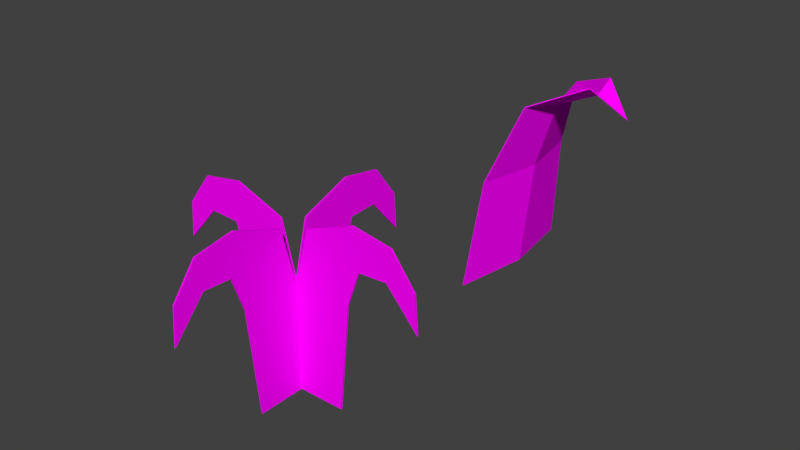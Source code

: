 # Source: Grass.blend  (saved by Blender 2.79.0; exported with 4.5.12 LTS)
import bpy
from mathutils import Matrix  # noqa: F401  (used for matrix-valued properties, if any)

bpy.ops.wm.read_factory_settings(use_empty=True)
scene = bpy.context.scene
scene.name = 'Scene'

# ---- collections
col_collection_1 = bpy.data.collections.new('Collection 1'); scene.collection.children.link(col_collection_1)

# ---- images (referenced by path relative to the original .blend; pixels are not part of the script)
import os
ASSET_DIR = os.environ.get("B2B_ASSET_DIR", "")  # directory of the original .blend (textures are referenced by path, not embedded)
HERE = os.path.dirname(os.path.abspath(__file__))  # packed textures are extracted next to this script under _unpacked/

def load_image(name, relpath, width, height, colorspace="sRGB"):
    """Load a texture the original file referenced (path relative to the .blend, or extracted next to this script)."""
    p = next((c for c in (os.path.join(HERE, relpath), os.path.join(ASSET_DIR, relpath)) if relpath and os.path.exists(c)), "")
    if p:
        img = bpy.data.images.load(p, check_existing=True)
        img.name = name
    else:  # same state as the original file: an image datablock whose file is absent (Cycles renders it pink)
        img = bpy.data.images.new(name, width, height)
        img.source = "FILE"
        img.filepath = "//" + (relpath or name)
    img.colorspace_settings.name = colorspace
    return img
img_lowpoly_texture_png = load_image('Lowpoly_texture.png', 'Lowpoly_texture.png', 1024, 1024, 'sRGB')

# ---- materials (node trees are filled in below, after node groups)
mat_grass = bpy.data.materials.new('Grass')
mat_grass.alpha_threshold = 0.0
mat_grass.roughness = 0.5

# ---- material node trees
mat_grass.use_nodes = True; mat_grass.node_tree.nodes.clear()
_N = mat_grass.node_tree.nodes; _L = mat_grass.node_tree.links
n0 = _N.new('ShaderNodeTexImage'); n0.name = 'Image Texture'; n0.location = (20, 400)
n0.width = 140
n0.image = img_lowpoly_texture_png
n1 = _N.new('ShaderNodeBsdfDiffuse'); n1.name = 'Diffuse BSDF'; n1.location = (200, 360)
n2 = _N.new('ShaderNodeOutputMaterial'); n2.name = 'Material Output'; n2.location = (380, 300)
n3 = _N.new('ShaderNodeTexCoord'); n3.name = 'Texture Coordinate'; n3.location = (-160, 400)
_L.new(n1.outputs[0], n2.inputs[0])
_L.new(n3.outputs[2], n0.inputs[0])
_L.new(n0.outputs[0], n1.inputs[0])
n2.is_active_output = True

# ---- world
world_world = bpy.data.worlds.new('World'); scene.world = world_world
world_world.color = (0.05088, 0.05088, 0.05088)
world_world.use_sun_shadow = False
world_world.sun_shadow_jitter_overblur = 0.0
world_world.cycles.sampling_method = 'MANUAL'

# ---- meshes
me_plane_002 = bpy.data.meshes.new('Plane.002')
me_plane_002.from_pydata([(-2.801e-06, 0.06589, 0.0), (-2.801e-06, 0.08068, 0.1489), (-2.801e-06, 0.098, 0.1988), (-2.801e-06, 0.1377, 0.2008), (-2.801e-06, 0.1572, 0.1785), (-2.801e-06, 0.1813, 0.1509), (-2.801e-06, 0.1777, 0.2012), (-2.801e-06, 0.1449, 0.245), (-2.801e-06, 0.08998, 0.2543), (-2.801e-06, 0.02053, 0.2283), (-2.801e-06, 0.0, 0.0), (-2.801e-06, -0.06589, 0.0), (-2.801e-06, 0.0, 0.1489), (-2.801e-06, -0.08068, 0.1489), (-2.801e-06, -0.098, 0.1988), (-2.801e-06, -0.1377, 0.2008), (-2.801e-06, -0.1572, 0.1785), (-2.801e-06, -0.1813, 0.1509), (-2.801e-06, -0.1777, 0.2012), (-2.801e-06, -0.1449, 0.245), (-2.801e-06, -0.08998, 0.2543), (-2.801e-06, -0.02053, 0.2283), (-2.801e-06, 0.0, 0.1489), (0.001997, 0.06589, 0.0), (0.001997, 0.08068, 0.1489), (0.001997, 0.098, 0.1988), (0.001997, 0.1377, 0.2008), (0.001997, 0.1572, 0.1785), (0.001997, 0.1813, 0.1509), (0.001997, 0.1777, 0.2012), (0.001997, 0.1449, 0.245), (0.001997, 0.08998, 0.2543), (0.001997, 0.02053, 0.2283), (0.001997, -8.742e-11, 0.0), (0.001997, -0.06589, 0.0), (0.001997, -8.742e-11, 0.1489), (0.001997, -0.08068, 0.1489), (0.001997, -0.098, 0.1988), (0.001997, -0.1377, 0.2008), (0.001997, -0.1572, 0.1785), (0.001997, -0.1813, 0.1509), (0.001997, -0.1777, 0.2012), (0.001997, -0.1449, 0.245), (0.001997, -0.08998, 0.2543), (0.001997, -0.02053, 0.2283), (0.001997, -8.742e-11, 0.1489), (-0.06589, -2.82e-06, 0.0), (-0.08068, -2.824e-06, 0.1489), (-0.098, -2.829e-06, 0.1988), (-0.1377, -2.84e-06, 0.2008), (-0.1572, -2.846e-06, 0.1785), (-0.1813, -2.853e-06, 0.1509), (-0.1777, -2.852e-06, 0.2012), (-0.1449, -2.842e-06, 0.245), (-0.08998, -2.827e-06, 0.2543), (-0.02053, -2.807e-06, 0.2283), (7.904e-13, -2.801e-06, 0.0), (0.06589, -2.783e-06, 0.0), (7.904e-13, -2.801e-06, 0.1489), (0.08068, -2.779e-06, 0.1489), (0.098, -2.774e-06, 0.1988), (0.1377, -2.763e-06, 0.2008), (0.1572, -2.757e-06, 0.1785), (0.1813, -2.75e-06, 0.1509), (0.1777, -2.751e-06, 0.2012), (0.1449, -2.761e-06, 0.245), (0.08998, -2.776e-06, 0.2543), (0.02053, -2.796e-06, 0.2283), (7.904e-13, -2.801e-06, 0.1489), (-0.06589, 0.001997, 0.0), (-0.08068, 0.001997, 0.1489), (-0.098, 0.001997, 0.1988), (-0.1377, 0.001997, 0.2008), (-0.1572, 0.001997, 0.1785), (-0.1813, 0.001997, 0.1509), (-0.1777, 0.001997, 0.2012), (-0.1449, 0.001997, 0.245), (-0.08998, 0.001997, 0.2543), (-0.02053, 0.001997, 0.2283), (-4.76e-10, 0.001997, 0.0), (0.06589, 0.001997, 0.0), (-4.76e-10, 0.001997, 0.1489), (0.08068, 0.001997, 0.1489), (0.098, 0.001997, 0.1988), (0.1377, 0.001997, 0.2008), (0.1572, 0.001997, 0.1785), (0.1813, 0.001997, 0.1509), (0.1777, 0.001997, 0.2012), (0.1449, 0.001997, 0.245), (0.08998, 0.001997, 0.2543), (0.02053, 0.001997, 0.2283), (-4.76e-10, 0.001997, 0.1489)], [], [(0, 10, 12, 1), (22, 9, 2, 1), (9, 8, 2), (2, 8, 7, 3), (3, 7, 6, 4), (5, 4, 6), (11, 13, 12, 10), (22, 13, 14, 21), (21, 14, 20), (14, 15, 19, 20), (15, 16, 18, 19), (17, 18, 16), (23, 24, 35, 33), (45, 24, 25, 32), (32, 25, 31), (25, 26, 30, 31), (26, 27, 29, 30), (28, 29, 27), (34, 33, 35, 36), (45, 44, 37, 36), (44, 43, 37), (37, 43, 42, 38), (38, 42, 41, 39), (40, 39, 41), (11, 34, 36, 13), (1, 24, 45, 22), (20, 43, 44, 21), (4, 27, 26, 3), (13, 36, 37, 14), (21, 44, 45, 22), (5, 28, 27, 4), (14, 37, 38, 15), (0, 23, 33, 10), (22, 45, 36, 13), (6, 29, 28, 5), (15, 38, 39, 16), (12, 35, 24, 1), (7, 30, 29, 6), (16, 39, 40, 17), (8, 31, 30, 7), (17, 40, 41, 18), (1, 24, 23, 0), (10, 33, 34, 11), (9, 32, 31, 8), (18, 41, 42, 19), (2, 25, 24, 1), (13, 36, 35, 12), (22, 45, 32, 9), (19, 42, 43, 20), (3, 26, 25, 2), (46, 56, 58, 47), (68, 55, 48, 47), (55, 54, 48), (48, 54, 53, 49), (49, 53, 52, 50), (51, 50, 52), (57, 59, 58, 56), (68, 59, 60, 67), (67, 60, 66), (60, 61, 65, 66), (61, 62, 64, 65), (63, 64, 62), (69, 70, 81, 79), (91, 70, 71, 78), (78, 71, 77), (71, 72, 76, 77), (72, 73, 75, 76), (74, 75, 73), (80, 79, 81, 82), (91, 90, 83, 82), (90, 89, 83), (83, 89, 88, 84), (84, 88, 87, 85), (86, 85, 87), (57, 80, 82, 59), (47, 70, 91, 68), (66, 89, 90, 67), (50, 73, 72, 49), (59, 82, 83, 60), (67, 90, 91, 68), (51, 74, 73, 50), (60, 83, 84, 61), (46, 69, 79, 56), (68, 91, 82, 59), (52, 75, 74, 51), (61, 84, 85, 62), (58, 81, 70, 47), (53, 76, 75, 52), (62, 85, 86, 63), (54, 77, 76, 53), (63, 86, 87, 64), (47, 70, 69, 46), (56, 79, 80, 57), (55, 78, 77, 54), (64, 87, 88, 65), (48, 71, 70, 47), (59, 82, 81, 58), (68, 91, 78, 55), (65, 88, 89, 66), (49, 72, 71, 48)])
_uv = me_plane_002.uv_layers.new(name='UVMap')
_uv.uv.foreach_set('vector', [0.3746, 0.4932, 0.3717, 0.4942, 0.372, 0.4832, 0.3765, 0.4836, 0.3669, 0.485, 0.3671, 0.4789, 0.3712, 0.4777, 0.3711, 0.4827, 0.3671, 0.4789, 0.3687, 0.4748, 0.3712, 0.4777, 0.3712, 0.4777, 0.3687, 0.4748, 0.3703, 0.4725, 0.3721, 0.4742, 0.3721, 0.4742, 0.3703, 0.4725, 0.3723, 0.4712, 0.3731, 0.4726, 0.3735, 0.4712, 0.3731, 0.4726, 0.3723, 0.4712, 0.3691, 0.493, 0.3675, 0.4835, 0.372, 0.4832, 0.3717, 0.4942, 0.3756, 0.4874, 0.3722, 0.4833, 0.3731, 0.4787, 0.3767, 0.4819, 0.3767, 0.4819, 0.3731, 0.4787, 0.3762, 0.4773, 0.3731, 0.4787, 0.3729, 0.4746, 0.3752, 0.4738, 0.3762, 0.4773, 0.3729, 0.4746, 0.3721, 0.472, 0.3736, 0.4711, 0.3752, 0.4738, 0.3721, 0.47, 0.3736, 0.4711, 0.3721, 0.472, 0.3758, 0.4697, 0.3765, 0.4834, 0.372, 0.483, 0.372, 0.4696, 0.367, 0.4851, 0.3712, 0.4829, 0.3729, 0.4866, 0.3694, 0.4912, 0.3694, 0.4912, 0.3729, 0.4866, 0.3735, 0.4914, 0.3729, 0.4866, 0.375, 0.4856, 0.3762, 0.4891, 0.3735, 0.4914, 0.375, 0.4856, 0.3757, 0.4832, 0.3771, 0.4846, 0.3762, 0.4891, 0.3764, 0.4803, 0.3771, 0.4846, 0.3757, 0.4832, 0.3682, 0.4696, 0.372, 0.4696, 0.372, 0.483, 0.3675, 0.4833, 0.3755, 0.4876, 0.3721, 0.4919, 0.3698, 0.486, 0.3721, 0.4835, 0.3721, 0.4919, 0.3683, 0.4902, 0.3698, 0.486, 0.3698, 0.486, 0.3683, 0.4902, 0.3663, 0.4867, 0.368, 0.4841, 0.368, 0.4841, 0.3663, 0.4867, 0.3663, 0.4821, 0.3679, 0.4816, 0.3678, 0.4785, 0.3679, 0.4816, 0.3663, 0.4821, 0.3691, 0.493, 0.3691, 0.4931, 0.3674, 0.4836, 0.3675, 0.4835, 0.3711, 0.4827, 0.3712, 0.4829, 0.367, 0.4851, 0.3669, 0.485, 0.3762, 0.4773, 0.3763, 0.4773, 0.3768, 0.482, 0.3767, 0.4819, 0.3731, 0.4726, 0.3731, 0.4727, 0.3722, 0.4743, 0.3721, 0.4742, 0.3722, 0.4833, 0.3721, 0.4833, 0.3729, 0.4787, 0.3731, 0.4787, 0.3767, 0.4819, 0.3768, 0.482, 0.3757, 0.4875, 0.3756, 0.4874, 0.3735, 0.4712, 0.3736, 0.4711, 0.3731, 0.4727, 0.3731, 0.4726, 0.3731, 0.4787, 0.3729, 0.4787, 0.3727, 0.4746, 0.3729, 0.4746, 0.3746, 0.4932, 0.3747, 0.4933, 0.3717, 0.4944, 0.3717, 0.4942, 0.3756, 0.4874, 0.3755, 0.4876, 0.3721, 0.4835, 0.3722, 0.4833, 0.3723, 0.4712, 0.3722, 0.4711, 0.3736, 0.4711, 0.3735, 0.4712, 0.3729, 0.4746, 0.3727, 0.4746, 0.372, 0.472, 0.3721, 0.472, 0.372, 0.4832, 0.372, 0.483, 0.3765, 0.4834, 0.3765, 0.4836, 0.3703, 0.4725, 0.3703, 0.4724, 0.3722, 0.4711, 0.3723, 0.4712, 0.3721, 0.472, 0.372, 0.472, 0.372, 0.4698, 0.3721, 0.47, 0.3687, 0.4748, 0.3686, 0.4747, 0.3703, 0.4724, 0.3703, 0.4725, 0.3721, 0.47, 0.372, 0.4698, 0.3737, 0.471, 0.3736, 0.4711, 0.3765, 0.4836, 0.3766, 0.4837, 0.3747, 0.4933, 0.3746, 0.4932, 0.3717, 0.4942, 0.3717, 0.4944, 0.3691, 0.4931, 0.3691, 0.493, 0.3671, 0.4789, 0.367, 0.4789, 0.3686, 0.4747, 0.3687, 0.4748, 0.3736, 0.4711, 0.3737, 0.471, 0.3753, 0.4738, 0.3752, 0.4738, 0.3712, 0.4777, 0.3713, 0.4778, 0.3713, 0.4827, 0.3711, 0.4827, 0.3675, 0.4835, 0.3675, 0.4833, 0.372, 0.483, 0.372, 0.4832, 0.3669, 0.485, 0.3668, 0.4849, 0.367, 0.4789, 0.3671, 0.4789, 0.3752, 0.4738, 0.3753, 0.4738, 0.3763, 0.4773, 0.3762, 0.4773, 0.3721, 0.4742, 0.3722, 0.4743, 0.3713, 0.4778, 0.3712, 0.4777, 0.3746, 0.4932, 0.3717, 0.4942, 0.372, 0.4832, 0.3765, 0.4836, 0.3669, 0.485, 0.3671, 0.4789, 0.3712, 0.4777, 0.3711, 0.4827, 0.3671, 0.4789, 0.3687, 0.4748, 0.3712, 0.4777, 0.3712, 0.4777, 0.3687, 0.4748, 0.3703, 0.4725, 0.3721, 0.4742, 0.3721, 0.4742, 0.3703, 0.4725, 0.3723, 0.4712, 0.3731, 0.4726, 0.3735, 0.4712, 0.3731, 0.4726, 0.3723, 0.4712, 0.3691, 0.493, 0.3675, 0.4835, 0.372, 0.4832, 0.3717, 0.4942, 0.3756, 0.4874, 0.3722, 0.4833, 0.3731, 0.4787, 0.3767, 0.4819, 0.3767, 0.4819, 0.3731, 0.4787, 0.3762, 0.4773, 0.3731, 0.4787, 0.3729, 0.4746, 0.3752, 0.4738, 0.3762, 0.4773, 0.3729, 0.4746, 0.3721, 0.472, 0.3736, 0.4711, 0.3752, 0.4738, 0.3721, 0.47, 0.3736, 0.4711, 0.3721, 0.472, 0.3758, 0.4697, 0.3765, 0.4834, 0.372, 0.483, 0.372, 0.4696, 0.367, 0.4851, 0.3712, 0.4829, 0.3729, 0.4866, 0.3694, 0.4912, 0.3694, 0.4912, 0.3729, 0.4866, 0.3735, 0.4914, 0.3729, 0.4866, 0.375, 0.4856, 0.3762, 0.4891, 0.3735, 0.4914, 0.375, 0.4856, 0.3757, 0.4832, 0.3771, 0.4846, 0.3762, 0.4891, 0.3764, 0.4803, 0.3771, 0.4846, 0.3757, 0.4832, 0.3682, 0.4696, 0.372, 0.4696, 0.372, 0.483, 0.3675, 0.4833, 0.3755, 0.4876, 0.3721, 0.4919, 0.3698, 0.486, 0.3721, 0.4835, 0.3721, 0.4919, 0.3683, 0.4902, 0.3698, 0.486, 0.3698, 0.486, 0.3683, 0.4902, 0.3663, 0.4867, 0.368, 0.4841, 0.368, 0.4841, 0.3663, 0.4867, 0.3663, 0.4821, 0.3679, 0.4816, 0.3678, 0.4785, 0.3679, 0.4816, 0.3663, 0.4821, 0.3691, 0.493, 0.3691, 0.4931, 0.3674, 0.4836, 0.3675, 0.4835, 0.3711, 0.4827, 0.3712, 0.4829, 0.367, 0.4851, 0.3669, 0.485, 0.3762, 0.4773, 0.3763, 0.4773, 0.3768, 0.482, 0.3767, 0.4819, 0.3731, 0.4726, 0.3731, 0.4727, 0.3722, 0.4743, 0.3721, 0.4742, 0.3722, 0.4833, 0.3721, 0.4833, 0.3729, 0.4787, 0.3731, 0.4787, 0.3767, 0.4819, 0.3768, 0.482, 0.3757, 0.4875, 0.3756, 0.4874, 0.3735, 0.4712, 0.3736, 0.4711, 0.3731, 0.4727, 0.3731, 0.4726, 0.3731, 0.4787, 0.3729, 0.4787, 0.3727, 0.4746, 0.3729, 0.4746, 0.3746, 0.4932, 0.3747, 0.4933, 0.3717, 0.4944, 0.3717, 0.4942, 0.3756, 0.4874, 0.3755, 0.4876, 0.3721, 0.4835, 0.3722, 0.4833, 0.3723, 0.4712, 0.3722, 0.4711, 0.3736, 0.4711, 0.3735, 0.4712, 0.3729, 0.4746, 0.3727, 0.4746, 0.372, 0.472, 0.3721, 0.472, 0.372, 0.4832, 0.372, 0.483, 0.3765, 0.4834, 0.3765, 0.4836, 0.3703, 0.4725, 0.3703, 0.4724, 0.3722, 0.4711, 0.3723, 0.4712, 0.3721, 0.472, 0.372, 0.472, 0.372, 0.4698, 0.3721, 0.47, 0.3687, 0.4748, 0.3686, 0.4747, 0.3703, 0.4724, 0.3703, 0.4725, 0.3721, 0.47, 0.372, 0.4698, 0.3737, 0.471, 0.3736, 0.4711, 0.3765, 0.4836, 0.3766, 0.4837, 0.3747, 0.4933, 0.3746, 0.4932, 0.3717, 0.4942, 0.3717, 0.4944, 0.3691, 0.4931, 0.3691, 0.493, 0.3671, 0.4789, 0.367, 0.4789, 0.3686, 0.4747, 0.3687, 0.4748, 0.3736, 0.4711, 0.3737, 0.471, 0.3753, 0.4738, 0.3752, 0.4738, 0.3712, 0.4777, 0.3713, 0.4778, 0.3713, 0.4827, 0.3711, 0.4827, 0.3675, 0.4835, 0.3675, 0.4833, 0.372, 0.483, 0.372, 0.4832, 0.3669, 0.485, 0.3668, 0.4849, 0.367, 0.4789, 0.3671, 0.4789, 0.3752, 0.4738, 0.3753, 0.4738, 0.3763, 0.4773, 0.3762, 0.4773, 0.3721, 0.4742, 0.3722, 0.4743, 0.3713, 0.4778, 0.3712, 0.4777])
me_plane_002.materials.append(mat_grass)
me_plane_002.use_remesh_preserve_volume = False
me_plane_002.use_remesh_preserve_attributes = False
me_plane_002.use_mirror_vertex_groups = False
me_plane_002.update()
me_plane = bpy.data.meshes.new('Plane')
me_plane.from_pydata([(0.0, -0.08221, 0.0), (0.0, 0.08221, 0.0), (0.01247, -0.06963, 0.1148), (0.01247, 0.06963, 0.1148), (0.04022, -0.04651, 0.1939), (0.04022, 0.04651, 0.1939), (0.09303, -0.01886, 0.2175), (0.09303, 0.01886, 0.2175), (0.1248, 2.738e-08, 0.1879), (0.01291, 0.0, 0.0), (0.02538, 0.0, 0.1148), (0.0471, 7.724e-09, 0.185), (0.09201, 1.572e-08, 0.2057), (0.1234, -0.0008768, 0.1892), (0.0009811, -0.08237, -9.742e-05), (0.0009811, 0.08237, -9.742e-05), (0.01344, -0.06981, 0.1146), (0.01344, 0.06981, 0.1146), (0.04103, -0.04676, 0.1934), (0.04103, 0.04676, 0.1934), (0.09321, -0.01927, 0.2166), (0.0932, 0.01926, 0.2166), (0.1244, 0.0004647, 0.1871), (0.0139, 0.0, -9.882e-05), (0.02636, 0.0, 0.1146), (0.04788, 7.724e-09, 0.1844), (0.09205, -6.973e-06, 0.2047), (0.1229, -0.0005457, 0.1884)], [], [(9, 0, 2, 10), (10, 2, 4, 11), (11, 4, 6, 12), (7, 12, 13, 8), (5, 11, 12, 7), (3, 10, 11, 5), (1, 9, 10, 3), (13, 12, 6), (23, 24, 16, 14), (24, 25, 18, 16), (25, 26, 20, 18), (21, 22, 27, 26), (19, 21, 26, 25), (17, 19, 25, 24), (15, 17, 24, 23), (27, 20, 26), (0, 9, 23, 14), (2, 0, 14, 16), (1, 3, 17, 15), (4, 2, 16, 18), (3, 5, 19, 17), (6, 4, 18, 20), (5, 7, 21, 19), (8, 13, 27, 22), (9, 1, 15, 23), (7, 8, 22, 21), (13, 6, 20, 27)])
_uv = me_plane.uv_layers.new(name='UVMap')
_uv.uv.foreach_set('vector', [0.02572, 0.8753, 0.02499, 0.8236, 0.06987, 0.8309, 0.0711, 0.8753, 0.0711, 0.8753, 0.06987, 0.8309, 0.1021, 0.8449, 0.1013, 0.8753, 0.1013, 0.8753, 0.1021, 0.8449, 0.1232, 0.8616, 0.1229, 0.8753, 0.1232, 0.889, 0.1229, 0.8753, 0.1369, 0.8747, 0.1376, 0.8753, 0.1021, 0.9057, 0.1013, 0.8753, 0.1229, 0.8753, 0.1232, 0.889, 0.06987, 0.9197, 0.0711, 0.8753, 0.1013, 0.8753, 0.1021, 0.9057, 0.02499, 0.927, 0.02572, 0.8753, 0.0711, 0.8753, 0.06987, 0.9197, 0.1369, 0.8747, 0.1229, 0.8753, 0.1232, 0.8616, 0.02282, 0.8745, 0.06185, 0.8755, 0.05833, 0.9186, 0.02558, 0.9128, 0.06185, 0.8755, 0.09455, 0.8768, 0.09408, 0.9144, 0.05833, 0.9186, 0.09455, 0.8768, 0.1224, 0.8792, 0.1233, 0.8982, 0.09408, 0.9144, 0.1255, 0.8557, 0.1376, 0.8759, 0.1373, 0.8767, 0.1224, 0.8792, 0.09542, 0.8382, 0.1255, 0.8557, 0.1224, 0.8792, 0.09455, 0.8768, 0.05924, 0.8321, 0.09542, 0.8382, 0.09455, 0.8768, 0.06185, 0.8755, 0.02625, 0.8364, 0.05924, 0.8321, 0.06185, 0.8755, 0.02282, 0.8745, 0.1373, 0.8767, 0.1233, 0.8982, 0.1224, 0.8792, 0.02519, 0.9136, 0.02224, 0.8745, 0.02282, 0.8745, 0.02558, 0.9128, 0.05832, 0.9195, 0.02519, 0.9136, 0.02558, 0.9128, 0.05833, 0.9186, 0.02586, 0.8356, 0.05924, 0.8312, 0.05924, 0.8321, 0.02625, 0.8364, 0.09417, 0.9153, 0.05832, 0.9195, 0.05833, 0.9186, 0.09408, 0.9144, 0.05924, 0.8312, 0.09553, 0.8372, 0.09542, 0.8382, 0.05924, 0.8321, 0.1235, 0.8989, 0.09417, 0.9153, 0.09408, 0.9144, 0.1233, 0.8982, 0.09553, 0.8372, 0.1257, 0.8552, 0.1255, 0.8557, 0.09542, 0.8382, 0.138, 0.876, 0.1375, 0.8772, 0.1373, 0.8767, 0.1376, 0.8759, 0.02224, 0.8745, 0.02586, 0.8356, 0.02625, 0.8364, 0.02282, 0.8745, 0.1257, 0.8552, 0.138, 0.876, 0.1376, 0.8759, 0.1255, 0.8557, 0.1375, 0.8772, 0.1235, 0.8989, 0.1233, 0.8982, 0.1373, 0.8767])
me_plane.materials.append(mat_grass)
me_plane.use_remesh_preserve_volume = False
me_plane.use_remesh_preserve_attributes = False
me_plane.use_mirror_vertex_groups = False
me_plane.update()

# ---- objects
ob_grass_01 = bpy.data.objects.new('Grass_01', me_plane_002)
ob_plane = bpy.data.objects.new('Plane', me_plane)

# ---- transforms, parenting, visibility, modifiers, constraints
ob_grass_01.location = (0.0, 0.0, 0.0)
ob_grass_01.rotation_euler = (0.0, -0.0, 1.571)
ob_grass_01.lineart.crease_threshold = 0.0
ob_plane.location = (0.0, 0.4438, 0.0)
ob_plane.scale = (1.396, 1.396, 1.396)
ob_plane.lineart.crease_threshold = 0.0

# ---- collection membership
col_collection_1.objects.link(ob_grass_01)
col_collection_1.objects.link(ob_plane)

# ---- scene / render settings (as saved in the file)
scene.frame_start = 1; scene.frame_end = 250; scene.frame_set(1)
scene.render.engine = 'CYCLES'
scene.render.resolution_percentage = 50
scene.render.dither_intensity = 0.0
scene.cycles.use_denoising = False
scene.cycles.samples = 128
scene.cycles.sampling_pattern = 'TABULATED_SOBOL'
scene.cycles.use_adaptive_sampling = False
scene.cycles.use_light_tree = False
scene.cycles.blur_glossy = 0.0
scene.cycles.sample_clamp_indirect = 0.0
scene.cycles.bake_type = 'AO'
scene.view_settings.view_transform = 'Standard'
bpy.context.view_layer.update()

# ---- added for rendering (the .blend has no active camera and no usable light): camera, sun
cam_auto = bpy.data.cameras.new('AutoCamera')
cam_auto.lens = 50.0
cam_auto.sensor_width = 36.0
cam_auto.clip_end = 1000.0
ob_auto_camera = bpy.data.objects.new('AutoCamera', cam_auto)
scene.collection.objects.link(ob_auto_camera)
ob_auto_camera.location = (0.812691, -0.786423, 0.801936)
ob_auto_camera.rotation_euler = (1.09748, -7.21219e-08, 0.694738)
scene.camera = ob_auto_camera
light_auto_sun = bpy.data.lights.new('AutoSun', 'SUN')
light_auto_sun.energy = 3.0
light_auto_sun.angle = 0.0523599
ob_auto_sun = bpy.data.objects.new('AutoSun', light_auto_sun)
scene.collection.objects.link(ob_auto_sun)
ob_auto_sun.rotation_euler = (0.872665, 0.174533, 0.523599)
bpy.context.view_layer.update()
